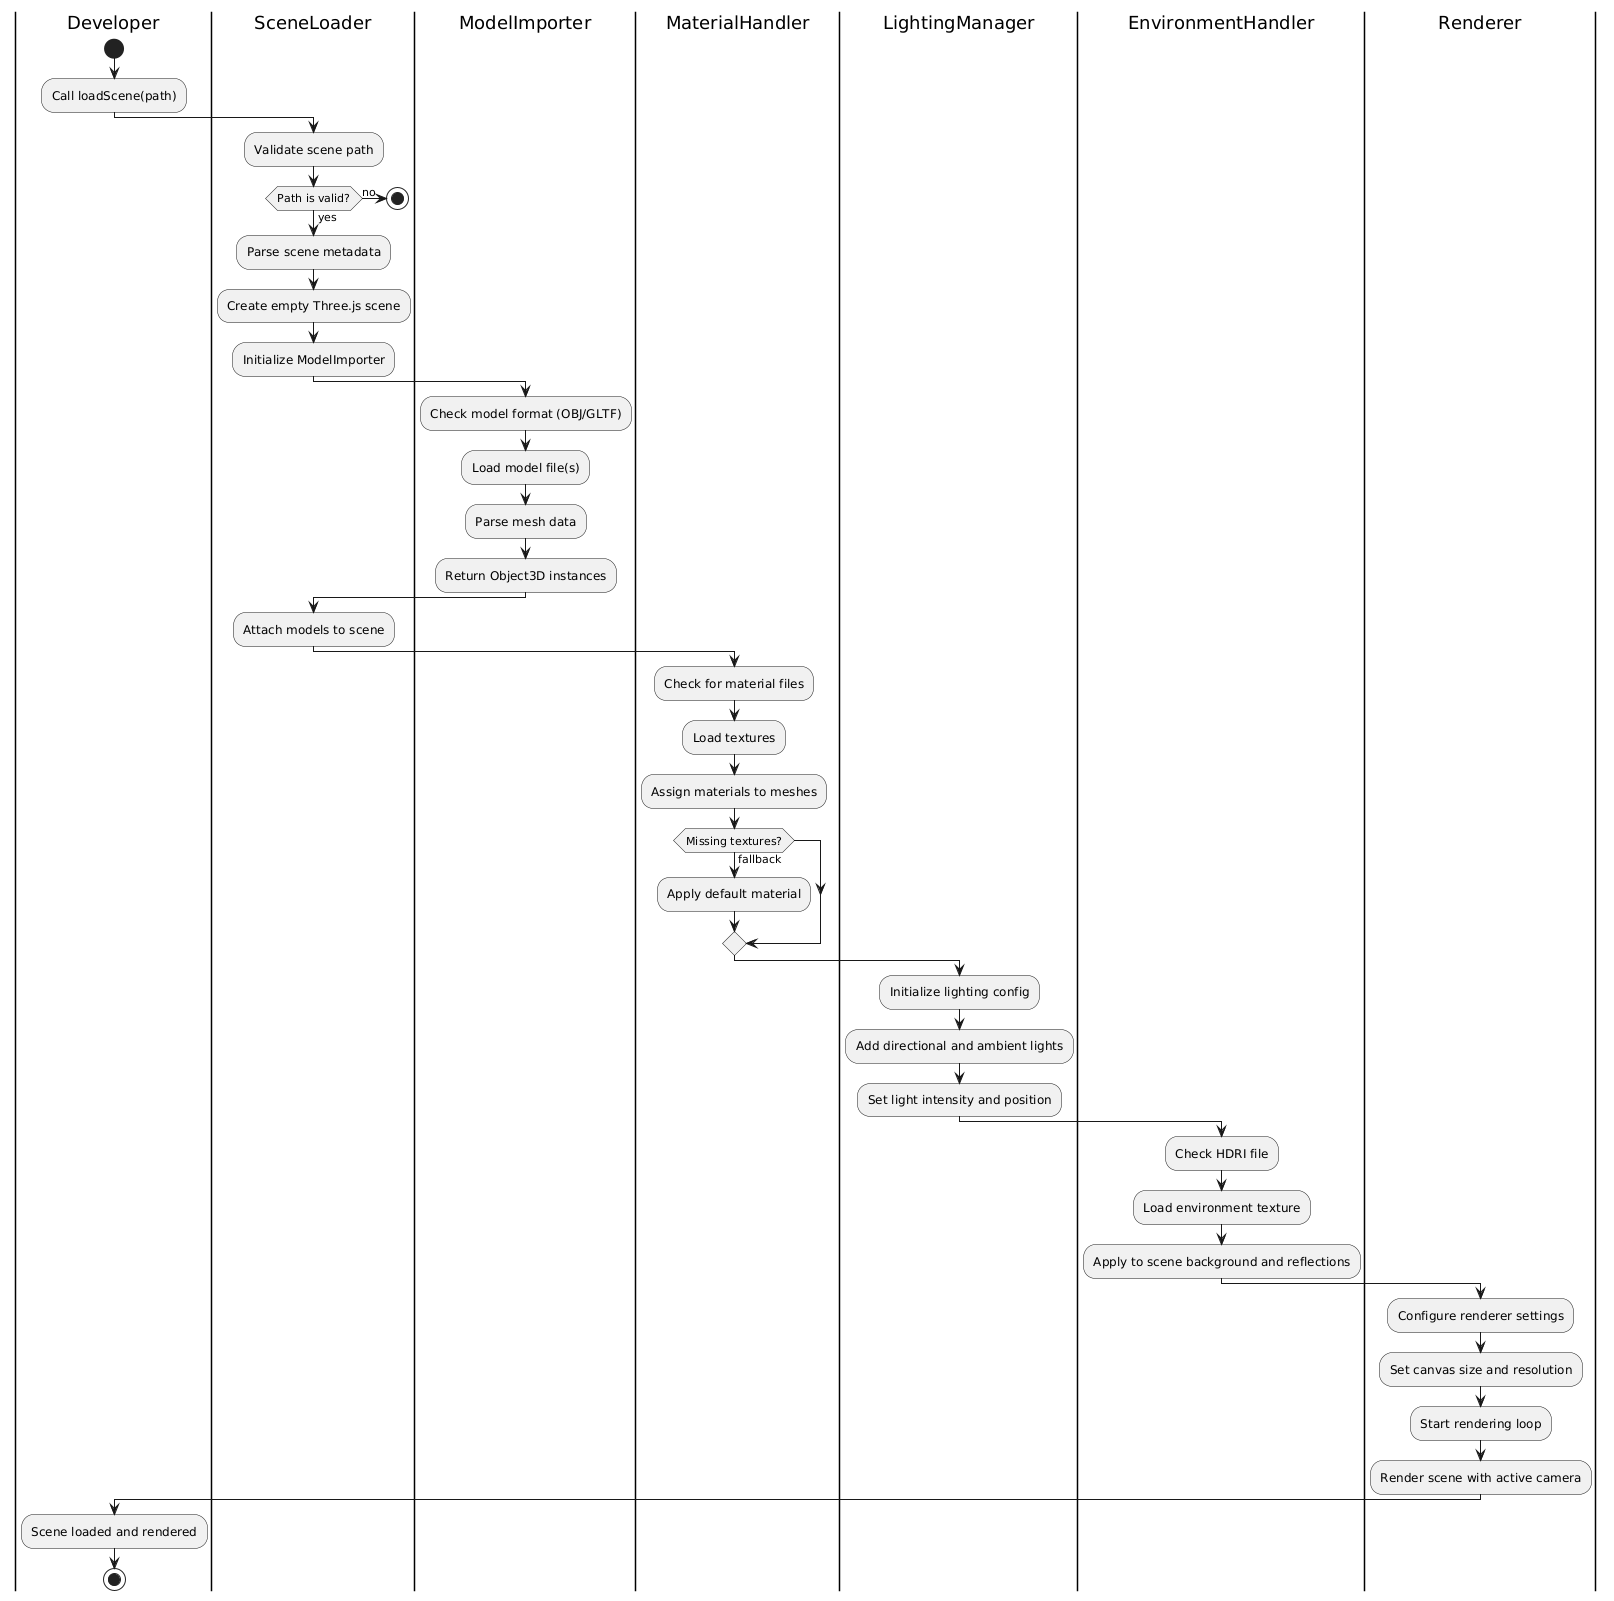

The diagram above was rendered by PlantUML. Its source (embedded in the PNG):
@startuml
|Developer|
start
:Call loadScene(path);

|SceneLoader|
:Validate scene path;
if (Path is valid?) then (yes)
  :Parse scene metadata;
  :Create empty Three.js scene;
else (no)
  stop
endif

:Initialize ModelImporter;
|ModelImporter|
:Check model format (OBJ/GLTF);
:Load model file(s);
:Parse mesh data;
:Return Object3D instances;

|SceneLoader|
:Attach models to scene;

|MaterialHandler|
:Check for material files;
:Load textures;
:Assign materials to meshes;
if (Missing textures?) then (fallback)
  :Apply default material;
endif

|LightingManager|
:Initialize lighting config;
:Add directional and ambient lights;
:Set light intensity and position;

|EnvironmentHandler|
:Check HDRI file;
:Load environment texture;
:Apply to scene background and reflections;

|Renderer|
:Configure renderer settings;
:Set canvas size and resolution;
:Start rendering loop;
:Render scene with active camera;

|Developer|
:Scene loaded and rendered;
stop
@enduml